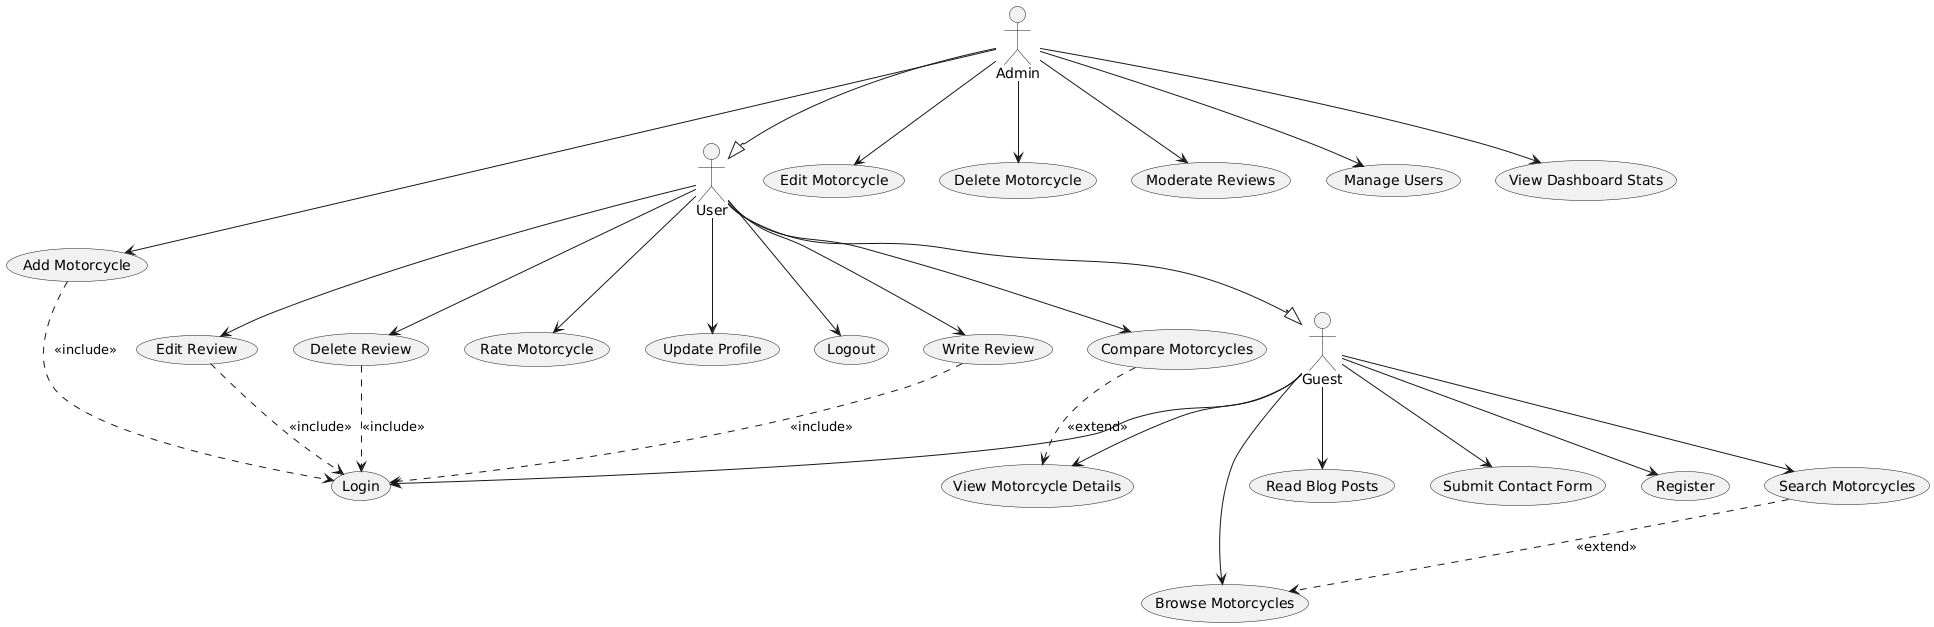

The diagram above was rendered by PlantUML. Its source (embedded in the PNG):
@startuml
actor Guest
actor User
actor Admin

User --|> Guest
Admin --|> User

Guest --> (Browse Motorcycles)
Guest --> (Search Motorcycles)
Guest --> (View Motorcycle Details)
Guest --> (Read Blog Posts)
Guest --> (Submit Contact Form)
Guest --> (Register)
Guest --> (Login)

User --> (Write Review)
User --> (Edit Review)
User --> (Delete Review)
User --> (Rate Motorcycle)
User --> (Compare Motorcycles)
User --> (Update Profile)
User --> (Logout)

Admin --> (Add Motorcycle)
Admin --> (Edit Motorcycle)
Admin --> (Delete Motorcycle)
Admin --> (Moderate Reviews)
Admin --> (Manage Users)
Admin --> (View Dashboard Stats)

(Write Review) ..> (Login) : <<include>>
(Edit Review) ..> (Login) : <<include>>
(Delete Review) ..> (Login) : <<include>>
(Add Motorcycle) ..> (Login) : <<include>>

(Search Motorcycles) ..> (Browse Motorcycles) : <<extend>>
(Compare Motorcycles) ..> (View Motorcycle Details) : <<extend>>
@enduml